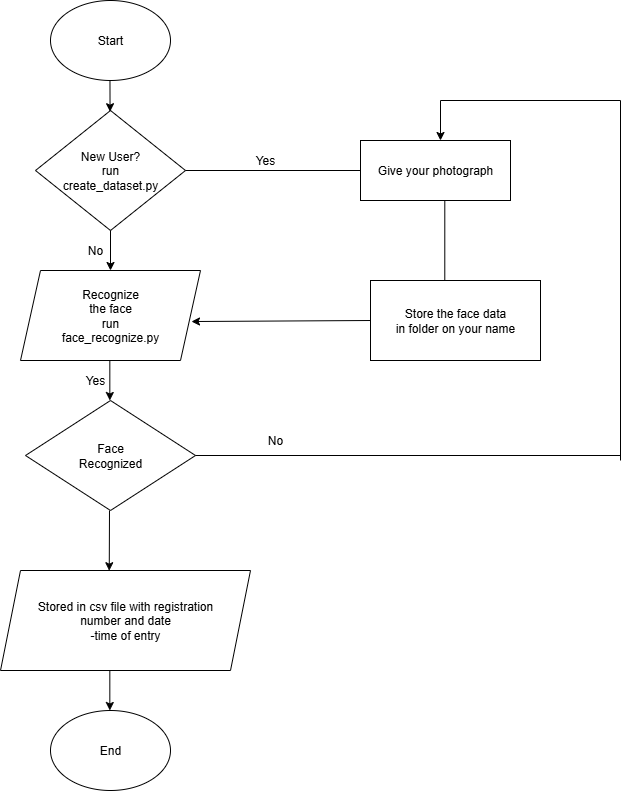

The diagram above was exported from draw.io. Its source (the exported page's mxGraphModel, read from the mxfile embedded in the PNG):
<mxGraphModel dx="1377" dy="763" grid="1" gridSize="10" guides="1" tooltips="1" connect="1" arrows="1" fold="1" page="1" pageScale="1" pageWidth="850" pageHeight="1100" math="0" shadow="0">
  <root>
    <mxCell id="0" />
    <mxCell id="1" parent="0" />
    <mxCell id="6wemx-61EILITBl14ejd-1" value="Start" style="ellipse;whiteSpace=wrap;html=1;" parent="1" vertex="1">
      <mxGeometry x="130" y="170" width="120" height="80" as="geometry" />
    </mxCell>
    <mxCell id="6wemx-61EILITBl14ejd-2" value="New User?&lt;div&gt;run&lt;/div&gt;&lt;div&gt;create_dataset.py&lt;/div&gt;" style="rhombus;whiteSpace=wrap;html=1;" parent="1" vertex="1">
      <mxGeometry x="115" y="280" width="150" height="120" as="geometry" />
    </mxCell>
    <mxCell id="6wemx-61EILITBl14ejd-3" value="Recognize&lt;div&gt;the face&lt;/div&gt;&lt;div&gt;run&lt;/div&gt;&lt;div&gt;face_recognize.py&lt;/div&gt;" style="shape=parallelogram;perimeter=parallelogramPerimeter;whiteSpace=wrap;html=1;fixedSize=1;" parent="1" vertex="1">
      <mxGeometry x="100" y="440" width="180" height="90" as="geometry" />
    </mxCell>
    <mxCell id="6wemx-61EILITBl14ejd-4" value="Face&lt;div&gt;Recognized&lt;/div&gt;" style="rhombus;whiteSpace=wrap;html=1;" parent="1" vertex="1">
      <mxGeometry x="105" y="570" width="170" height="110" as="geometry" />
    </mxCell>
    <mxCell id="6wemx-61EILITBl14ejd-5" value="Stored in csv file with registration&lt;div&gt;number and date&lt;/div&gt;&lt;div&gt;-time of entry&lt;/div&gt;" style="shape=parallelogram;perimeter=parallelogramPerimeter;whiteSpace=wrap;html=1;fixedSize=1;" parent="1" vertex="1">
      <mxGeometry x="80" y="740" width="250" height="100" as="geometry" />
    </mxCell>
    <mxCell id="6wemx-61EILITBl14ejd-6" value="End" style="ellipse;whiteSpace=wrap;html=1;" parent="1" vertex="1">
      <mxGeometry x="130" y="880" width="120" height="80" as="geometry" />
    </mxCell>
    <mxCell id="6wemx-61EILITBl14ejd-7" value="Give your photograph" style="rounded=0;whiteSpace=wrap;html=1;" parent="1" vertex="1">
      <mxGeometry x="440" y="310" width="150" height="60" as="geometry" />
    </mxCell>
    <mxCell id="6wemx-61EILITBl14ejd-8" value="Store the face data&lt;div&gt;in folder on your name&lt;/div&gt;" style="rounded=0;whiteSpace=wrap;html=1;" parent="1" vertex="1">
      <mxGeometry x="450" y="450" width="170" height="80" as="geometry" />
    </mxCell>
    <mxCell id="6wemx-61EILITBl14ejd-9" value="" style="endArrow=classic;html=1;rounded=0;entryX=0.5;entryY=0;entryDx=0;entryDy=0;exitX=0.5;exitY=1;exitDx=0;exitDy=0;" parent="1" source="6wemx-61EILITBl14ejd-2" target="6wemx-61EILITBl14ejd-3" edge="1">
      <mxGeometry width="50" height="50" relative="1" as="geometry">
        <mxPoint x="165" y="440" as="sourcePoint" />
        <mxPoint x="215" y="390" as="targetPoint" />
      </mxGeometry>
    </mxCell>
    <mxCell id="6wemx-61EILITBl14ejd-10" value="" style="endArrow=classic;html=1;rounded=0;entryX=0.5;entryY=0;entryDx=0;entryDy=0;exitX=0.5;exitY=1;exitDx=0;exitDy=0;" parent="1" edge="1">
      <mxGeometry width="50" height="50" relative="1" as="geometry">
        <mxPoint x="189.33" y="530" as="sourcePoint" />
        <mxPoint x="189.33" y="570" as="targetPoint" />
      </mxGeometry>
    </mxCell>
    <mxCell id="6wemx-61EILITBl14ejd-11" value="" style="endArrow=classic;html=1;rounded=0;entryX=0.435;entryY=0.002;entryDx=0;entryDy=0;entryPerimeter=0;" parent="1" target="6wemx-61EILITBl14ejd-5" edge="1">
      <mxGeometry width="50" height="50" relative="1" as="geometry">
        <mxPoint x="189" y="680" as="sourcePoint" />
        <mxPoint x="189.33" y="710" as="targetPoint" />
      </mxGeometry>
    </mxCell>
    <mxCell id="6wemx-61EILITBl14ejd-12" value="" style="endArrow=classic;html=1;rounded=0;entryX=0.5;entryY=0;entryDx=0;entryDy=0;exitX=0.5;exitY=1;exitDx=0;exitDy=0;" parent="1" edge="1">
      <mxGeometry width="50" height="50" relative="1" as="geometry">
        <mxPoint x="189.33" y="840" as="sourcePoint" />
        <mxPoint x="189.33" y="880" as="targetPoint" />
      </mxGeometry>
    </mxCell>
    <mxCell id="NbBUk7uD_bzXUtfujsB_-1" value="" style="endArrow=none;html=1;rounded=0;exitX=1;exitY=0.5;exitDx=0;exitDy=0;" edge="1" parent="1" source="6wemx-61EILITBl14ejd-4">
      <mxGeometry width="50" height="50" relative="1" as="geometry">
        <mxPoint x="400" y="550" as="sourcePoint" />
        <mxPoint x="700" y="625" as="targetPoint" />
      </mxGeometry>
    </mxCell>
    <mxCell id="NbBUk7uD_bzXUtfujsB_-2" value="" style="endArrow=none;html=1;rounded=0;" edge="1" parent="1">
      <mxGeometry width="50" height="50" relative="1" as="geometry">
        <mxPoint x="700" y="630" as="sourcePoint" />
        <mxPoint x="700" y="270" as="targetPoint" />
      </mxGeometry>
    </mxCell>
    <mxCell id="NbBUk7uD_bzXUtfujsB_-3" value="" style="endArrow=none;html=1;rounded=0;" edge="1" parent="1">
      <mxGeometry width="50" height="50" relative="1" as="geometry">
        <mxPoint x="520" y="270" as="sourcePoint" />
        <mxPoint x="700" y="270" as="targetPoint" />
      </mxGeometry>
    </mxCell>
    <mxCell id="NbBUk7uD_bzXUtfujsB_-6" value="" style="endArrow=classic;html=1;rounded=0;entryX=0.5;entryY=0;entryDx=0;entryDy=0;exitX=0.5;exitY=1;exitDx=0;exitDy=0;" edge="1" parent="1">
      <mxGeometry width="50" height="50" relative="1" as="geometry">
        <mxPoint x="520" y="270" as="sourcePoint" />
        <mxPoint x="520" y="310" as="targetPoint" />
      </mxGeometry>
    </mxCell>
    <mxCell id="NbBUk7uD_bzXUtfujsB_-7" value="" style="endArrow=none;html=1;rounded=0;entryX=0.562;entryY=1.013;entryDx=0;entryDy=0;entryPerimeter=0;exitX=0.437;exitY=0;exitDx=0;exitDy=0;exitPerimeter=0;" edge="1" parent="1" source="6wemx-61EILITBl14ejd-8" target="6wemx-61EILITBl14ejd-7">
      <mxGeometry width="50" height="50" relative="1" as="geometry">
        <mxPoint x="524" y="440" as="sourcePoint" />
        <mxPoint x="560" y="390" as="targetPoint" />
      </mxGeometry>
    </mxCell>
    <mxCell id="NbBUk7uD_bzXUtfujsB_-8" value="" style="endArrow=none;html=1;rounded=0;entryX=1;entryY=0.5;entryDx=0;entryDy=0;exitX=0;exitY=0.5;exitDx=0;exitDy=0;" edge="1" parent="1" source="6wemx-61EILITBl14ejd-7" target="6wemx-61EILITBl14ejd-2">
      <mxGeometry width="50" height="50" relative="1" as="geometry">
        <mxPoint x="350" y="389" as="sourcePoint" />
        <mxPoint x="350" y="310" as="targetPoint" />
      </mxGeometry>
    </mxCell>
    <mxCell id="NbBUk7uD_bzXUtfujsB_-9" value="" style="endArrow=classic;html=1;rounded=0;entryX=0.95;entryY=0.567;entryDx=0;entryDy=0;exitX=0;exitY=0.5;exitDx=0;exitDy=0;entryPerimeter=0;" edge="1" parent="1" source="6wemx-61EILITBl14ejd-8" target="6wemx-61EILITBl14ejd-3">
      <mxGeometry width="50" height="50" relative="1" as="geometry">
        <mxPoint x="360" y="470" as="sourcePoint" />
        <mxPoint x="360" y="510" as="targetPoint" />
      </mxGeometry>
    </mxCell>
    <mxCell id="NbBUk7uD_bzXUtfujsB_-10" value="" style="endArrow=classic;html=1;rounded=0;entryX=0.497;entryY=0.01;entryDx=0;entryDy=0;exitX=0.5;exitY=1;exitDx=0;exitDy=0;entryPerimeter=0;" edge="1" parent="1" target="6wemx-61EILITBl14ejd-2">
      <mxGeometry width="50" height="50" relative="1" as="geometry">
        <mxPoint x="189.47" y="250" as="sourcePoint" />
        <mxPoint x="189.47" y="290" as="targetPoint" />
      </mxGeometry>
    </mxCell>
    <mxCell id="NbBUk7uD_bzXUtfujsB_-11" value="Yes" style="text;html=1;align=center;verticalAlign=middle;whiteSpace=wrap;rounded=0;" vertex="1" parent="1">
      <mxGeometry x="320" y="320" width="50" height="20" as="geometry" />
    </mxCell>
    <mxCell id="NbBUk7uD_bzXUtfujsB_-12" value="No" style="text;html=1;align=center;verticalAlign=middle;whiteSpace=wrap;rounded=0;" vertex="1" parent="1">
      <mxGeometry x="150" y="410" width="50" height="20" as="geometry" />
    </mxCell>
    <mxCell id="NbBUk7uD_bzXUtfujsB_-13" value="Yes" style="text;html=1;align=center;verticalAlign=middle;whiteSpace=wrap;rounded=0;" vertex="1" parent="1">
      <mxGeometry x="150" y="540" width="50" height="20" as="geometry" />
    </mxCell>
    <mxCell id="NbBUk7uD_bzXUtfujsB_-14" value="No" style="text;html=1;align=center;verticalAlign=middle;whiteSpace=wrap;rounded=0;" vertex="1" parent="1">
      <mxGeometry x="330" y="600" width="50" height="20" as="geometry" />
    </mxCell>
  </root>
</mxGraphModel>